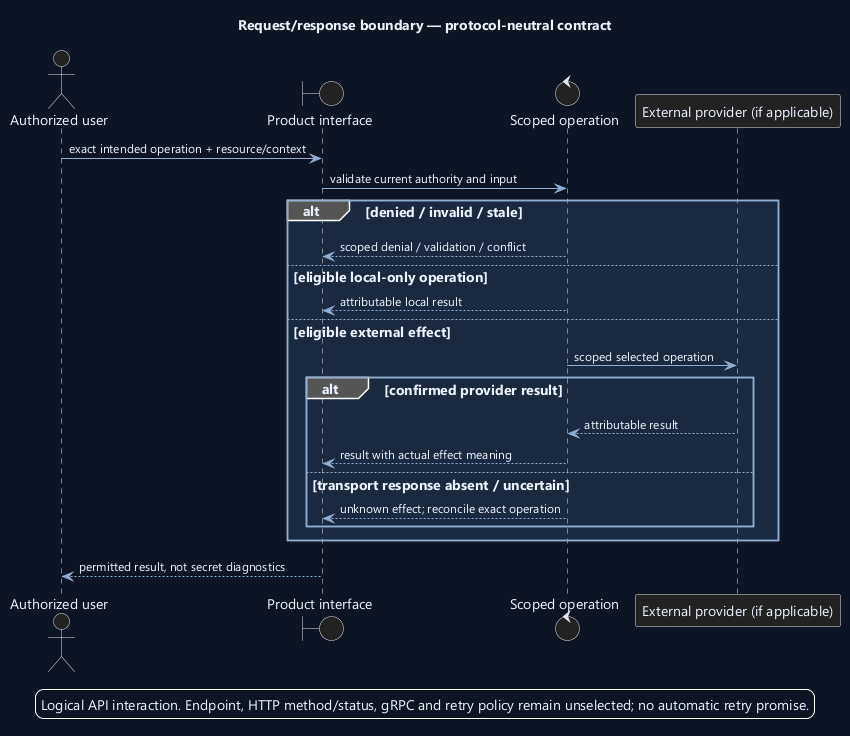

The diagram above was rendered by PlantUML. Its source (embedded in the PNG):
@startuml
' OWNER-MVP-2026-11-04 review: MVP core / cross-cutting. Core presentation/application/files or shared authority/recovery invariant remains applicable.
skinparam backgroundColor #0D1525
skinparam defaultFontColor #EDF4FF
skinparam defaultFontName Segoe UI
skinparam defaultFontSize 14
skinparam shadowing false
skinparam ArrowColor #91AED1
skinparam ArrowFontSize 12
skinparam rectangleBackgroundColor #1A2940
skinparam rectangleBorderColor #91AED1
skinparam packageBackgroundColor #1A2940
skinparam packageBorderColor #91AED1
skinparam componentBackgroundColor #1A2940
skinparam noteBackgroundColor #4A302B
skinparam noteBorderColor #F1AD8A
skinparam nodesep 35
skinparam ranksep 45
title Request/response boundary — protocol-neutral contract
actor "Authorized user" as User
boundary "Product interface" as Boundary
control "Scoped operation" as Operation
participant "External provider (if applicable)" as Provider
User -> Boundary : exact intended operation + resource/context
Boundary -> Operation : validate current authority and input
alt denied / invalid / stale
 Operation --> Boundary : scoped denial / validation / conflict
else eligible local-only operation
 Operation --> Boundary : attributable local result
else eligible external effect
 Operation -> Provider : scoped selected operation
 alt confirmed provider result
  Provider --> Operation : attributable result
  Operation --> Boundary : result with actual effect meaning
 else transport response absent / uncertain
  Operation --> Boundary : unknown effect; reconcile exact operation
 end
end
Boundary --> User : permitted result, not secret diagnostics

legend bottom
Logical API interaction. Endpoint, HTTP method/status, gRPC and retry policy remain unselected; no automatic retry promise.
endlegend
@enduml